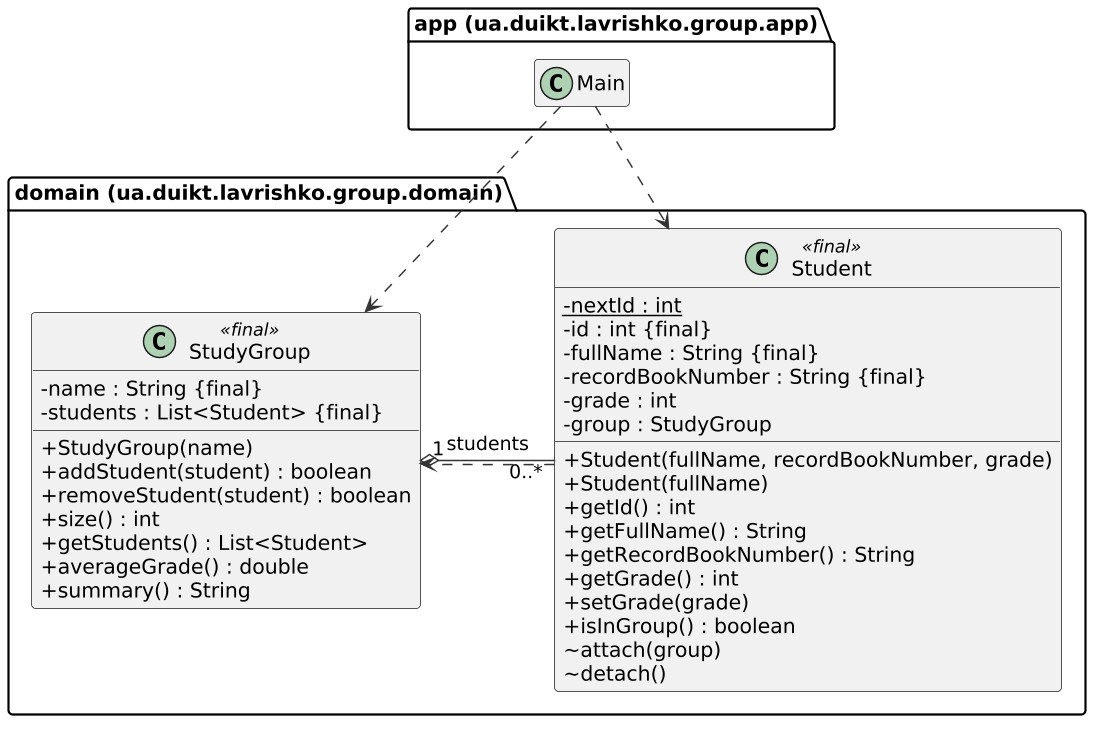

The diagram above was rendered by PlantUML. Its source (embedded in the PNG):
@startuml
skinparam dpi 140
skinparam defaultFontName DejaVu Sans
skinparam shadowing false
skinparam classAttributeIconSize 0
skinparam ArrowColor #333333
set separator none
hide empty members

package "domain (ua.duikt.lavrishko.group.domain)" {
  class StudyGroup <<final>> {
    -name : String {final}
    -students : List<Student> {final}
    +StudyGroup(name)
    +addStudent(student) : boolean
    +removeStudent(student) : boolean
    +size() : int
    +getStudents() : List<Student>
    +averageGrade() : double
    +summary() : String
  }
  class Student <<final>> {
    {static} -nextId : int
    -id : int {final}
    -fullName : String {final}
    -recordBookNumber : String {final}
    -grade : int
    -group : StudyGroup
    +Student(fullName, recordBookNumber, grade)
    +Student(fullName)
    +getId() : int
    +getFullName() : String
    +getRecordBookNumber() : String
    +getGrade() : int
    +setGrade(grade)
    +isInGroup() : boolean
    ~attach(group)
    ~detach()
  }
}
package "app (ua.duikt.lavrishko.group.app)" {
  class Main
}

StudyGroup "1" o-right- "0..*" Student : students
Student ..> StudyGroup
Main ..> StudyGroup
Main ..> Student
@enduml